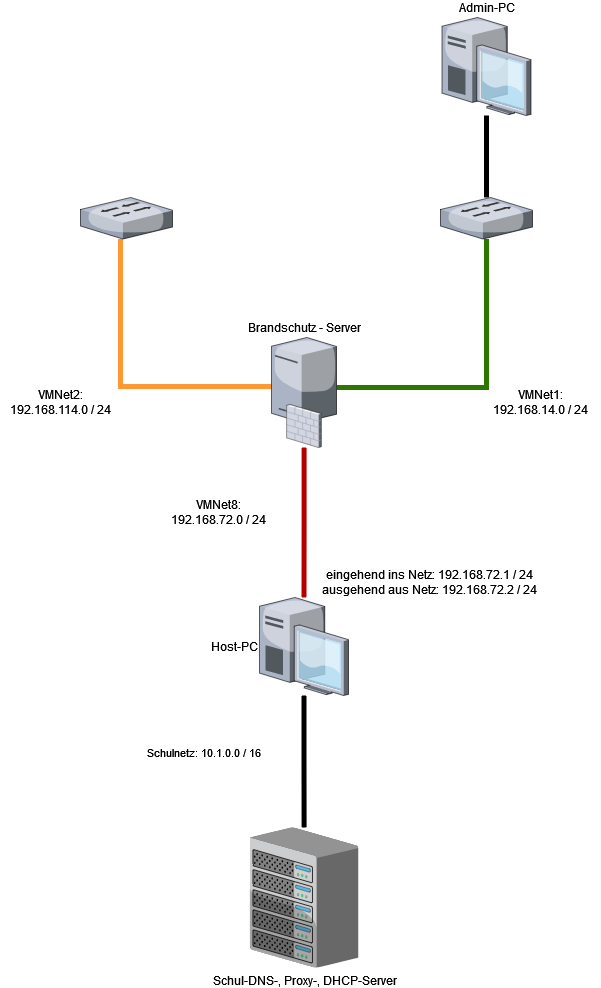

The diagram above was exported from draw.io. Its source (the exported page's mxGraphModel, read from the mxfile embedded in the PNG):
<mxGraphModel dx="742" dy="779" grid="1" gridSize="10" guides="1" tooltips="1" connect="1" arrows="1" fold="1" page="1" pageScale="1" pageWidth="827" pageHeight="1169" math="0" shadow="0">
  <root>
    <mxCell id="0" />
    <mxCell id="1" parent="0" />
    <mxCell id="k08BGgpI88HS3pys9two-7" style="edgeStyle=orthogonalEdgeStyle;rounded=0;orthogonalLoop=1;jettySize=auto;html=1;fillColor=#e3c800;strokeColor=#FF9933;strokeWidth=5;shadow=0;sketch=0;sourcePerimeterSpacing=0;endArrow=none;endFill=0;" edge="1" parent="1" source="k08BGgpI88HS3pys9two-23" target="k08BGgpI88HS3pys9two-3">
      <mxGeometry relative="1" as="geometry">
        <mxPoint x="388" y="429" as="sourcePoint" />
        <Array as="points">
          <mxPoint x="240" y="429" />
        </Array>
      </mxGeometry>
    </mxCell>
    <mxCell id="k08BGgpI88HS3pys9two-8" style="edgeStyle=orthogonalEdgeStyle;rounded=0;orthogonalLoop=1;jettySize=auto;html=1;fillColor=#60a917;strokeColor=#2D7600;strokeWidth=5;endArrow=none;endFill=0;" edge="1" parent="1" source="k08BGgpI88HS3pys9two-23" target="k08BGgpI88HS3pys9two-4">
      <mxGeometry relative="1" as="geometry">
        <mxPoint x="460" y="430" as="sourcePoint" />
        <Array as="points">
          <mxPoint x="606" y="430" />
        </Array>
      </mxGeometry>
    </mxCell>
    <mxCell id="k08BGgpI88HS3pys9two-14" style="edgeStyle=orthogonalEdgeStyle;rounded=0;sketch=0;orthogonalLoop=1;jettySize=auto;html=1;shadow=0;strokeColor=#B20000;strokeWidth=5;endArrow=none;endFill=0;fillColor=#e51400;startArrow=none;" edge="1" parent="1" source="k08BGgpI88HS3pys9two-25" target="k08BGgpI88HS3pys9two-6">
      <mxGeometry relative="1" as="geometry">
        <mxPoint x="424" y="530" as="sourcePoint" />
        <mxPoint x="423.5" y="585" as="targetPoint" />
      </mxGeometry>
    </mxCell>
    <mxCell id="k08BGgpI88HS3pys9two-3" value="" style="verticalLabelPosition=bottom;sketch=0;aspect=fixed;html=1;verticalAlign=top;strokeColor=none;align=center;outlineConnect=0;shape=mxgraph.citrix.switch;" vertex="1" parent="1">
      <mxGeometry x="200" y="240" width="92" height="41.5" as="geometry" />
    </mxCell>
    <mxCell id="k08BGgpI88HS3pys9two-4" value="" style="verticalLabelPosition=bottom;sketch=0;aspect=fixed;html=1;verticalAlign=top;strokeColor=none;align=center;outlineConnect=0;shape=mxgraph.citrix.switch;" vertex="1" parent="1">
      <mxGeometry x="560" y="240" width="92" height="41.5" as="geometry" />
    </mxCell>
    <mxCell id="k08BGgpI88HS3pys9two-28" style="edgeStyle=orthogonalEdgeStyle;rounded=0;sketch=0;orthogonalLoop=1;jettySize=auto;html=1;shadow=0;strokeColor=#000000;strokeWidth=5;endArrow=none;endFill=0;sourcePerimeterSpacing=0;fontSize=11;" edge="1" parent="1" source="k08BGgpI88HS3pys9two-6" target="k08BGgpI88HS3pys9two-24">
      <mxGeometry relative="1" as="geometry" />
    </mxCell>
    <mxCell id="k08BGgpI88HS3pys9two-6" value="&lt;div&gt;Host-PC&lt;/div&gt;" style="verticalLabelPosition=middle;sketch=0;aspect=fixed;html=1;verticalAlign=middle;strokeColor=none;align=right;outlineConnect=0;shape=mxgraph.citrix.desktop;labelPosition=left;" vertex="1" parent="1">
      <mxGeometry x="379" y="640" width="89" height="98" as="geometry" />
    </mxCell>
    <mxCell id="k08BGgpI88HS3pys9two-12" value="VMNet1: 192.168.14.0 / 24" style="text;html=1;strokeColor=none;fillColor=none;align=center;verticalAlign=middle;whiteSpace=wrap;rounded=0;" vertex="1" parent="1">
      <mxGeometry x="600" y="430" width="120" height="30" as="geometry" />
    </mxCell>
    <mxCell id="k08BGgpI88HS3pys9two-13" value="VMNet2: 192.168.114.0 / 24" style="text;html=1;strokeColor=none;fillColor=none;align=center;verticalAlign=middle;whiteSpace=wrap;rounded=0;" vertex="1" parent="1">
      <mxGeometry x="120" y="430" width="120" height="30" as="geometry" />
    </mxCell>
    <mxCell id="k08BGgpI88HS3pys9two-15" value="VMNet8: 192.168.72.0 / 24" style="text;html=1;strokeColor=none;fillColor=none;align=center;verticalAlign=middle;whiteSpace=wrap;rounded=0;" vertex="1" parent="1">
      <mxGeometry x="288" y="540" width="100" height="30" as="geometry" />
    </mxCell>
    <mxCell id="k08BGgpI88HS3pys9two-18" value="&lt;div&gt;eingehend ins Netz: 192.168.72.1 / 24&lt;/div&gt;ausgehend aus Netz: 192.168.72.2 / 24" style="text;html=1;strokeColor=none;fillColor=none;align=center;verticalAlign=middle;whiteSpace=wrap;rounded=0;" vertex="1" parent="1">
      <mxGeometry x="414" y="610" width="270" height="30" as="geometry" />
    </mxCell>
    <mxCell id="k08BGgpI88HS3pys9two-21" style="edgeStyle=orthogonalEdgeStyle;rounded=0;sketch=0;orthogonalLoop=1;jettySize=auto;html=1;shadow=0;strokeColor=#000000;strokeWidth=5;endArrow=none;endFill=0;sourcePerimeterSpacing=0;" edge="1" parent="1" source="k08BGgpI88HS3pys9two-20" target="k08BGgpI88HS3pys9two-4">
      <mxGeometry relative="1" as="geometry" />
    </mxCell>
    <mxCell id="k08BGgpI88HS3pys9two-20" value="Admin-PC" style="verticalLabelPosition=top;sketch=0;aspect=fixed;html=1;verticalAlign=bottom;strokeColor=none;align=center;outlineConnect=0;shape=mxgraph.citrix.desktop;labelPosition=center;" vertex="1" parent="1">
      <mxGeometry x="561.5" y="60" width="89" height="98" as="geometry" />
    </mxCell>
    <mxCell id="k08BGgpI88HS3pys9two-23" value="Brandschutz - Server" style="verticalLabelPosition=top;sketch=0;aspect=fixed;html=1;verticalAlign=bottom;strokeColor=none;align=center;outlineConnect=0;shape=mxgraph.citrix.tower_server;labelPosition=center;" vertex="1" parent="1">
      <mxGeometry x="391" y="380" width="65" height="85" as="geometry" />
    </mxCell>
    <mxCell id="k08BGgpI88HS3pys9two-24" value="Schul-DNS-, Proxy-, DHCP-Server" style="verticalLabelPosition=bottom;sketch=0;aspect=fixed;html=1;verticalAlign=top;strokeColor=none;align=center;outlineConnect=0;shape=mxgraph.citrix.chassis;" vertex="1" parent="1">
      <mxGeometry x="369.28" y="870" width="108.45" height="140" as="geometry" />
    </mxCell>
    <mxCell id="k08BGgpI88HS3pys9two-25" value="" style="verticalLabelPosition=bottom;sketch=0;aspect=fixed;html=1;verticalAlign=top;strokeColor=none;align=center;outlineConnect=0;shape=mxgraph.citrix.firewall;" vertex="1" parent="1">
      <mxGeometry x="406.15999999999997" y="447" width="34.68" height="43" as="geometry" />
    </mxCell>
    <mxCell id="k08BGgpI88HS3pys9two-29" value="Schulnetz: 10.1.0.0 / 16" style="text;html=1;strokeColor=none;fillColor=none;align=center;verticalAlign=middle;whiteSpace=wrap;rounded=0;fontSize=11;" vertex="1" parent="1">
      <mxGeometry x="260" y="780" width="128" height="30" as="geometry" />
    </mxCell>
  </root>
</mxGraphModel>